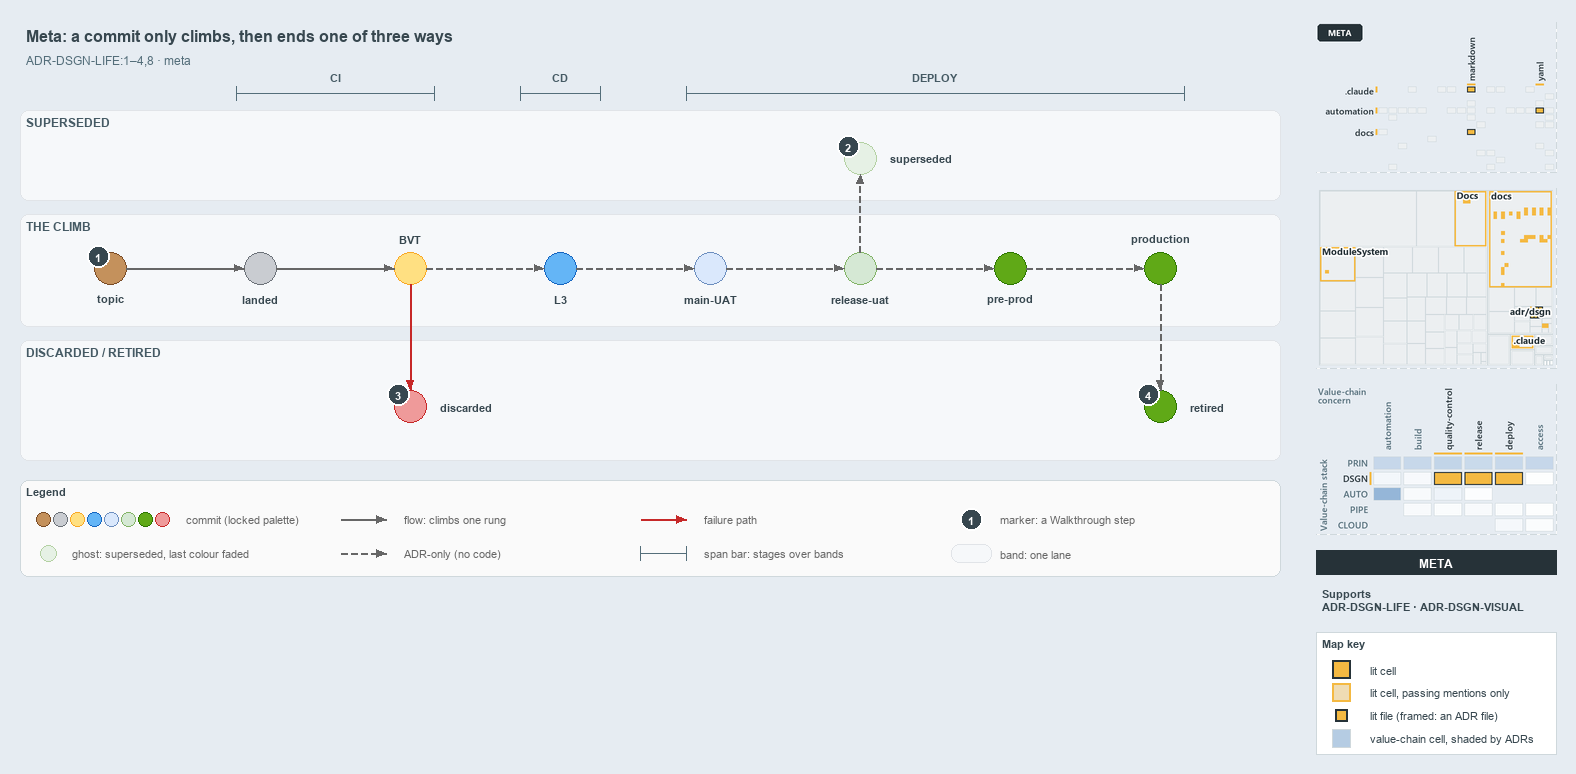

The diagram above was exported from draw.io. Its source (the exported page's mxGraphModel, read from the mxfile embedded in the PNG):
<mxGraphModel dx="1024" dy="768" grid="0" gridSize="10" guides="1" tooltips="1" connect="1" arrows="1" fold="1" page="1" pageScale="1" pageWidth="1572" pageHeight="600" background="#E6ECF2" math="0" shadow="0">
  <root>
    <mxCell id="0" />
    <mxCell id="1" parent="0" />
    <mxCell id="title" value="Meta: a commit only climbs, then ends one of three ways" style="text;html=1;align=left;verticalAlign=middle;fontSize=16;fontStyle=1;fontColor=#37474F;" vertex="1" parent="1">
      <mxGeometry x="20" y="14" width="1260" height="30" as="geometry" />
    </mxCell>
    <mxCell id="subtitle" value="ADR-DSGN-LIFE:1&amp;#8211;4,8 &amp;#183; meta" style="text;html=1;align=left;verticalAlign=middle;fontSize=12;fontColor=#546E7A;" vertex="1" parent="1">
      <mxGeometry x="20" y="44" width="1240" height="20" as="geometry" />
    </mxCell>
    <mxCell id="span-ci" value="" style="shape=crossbar;whiteSpace=wrap;html=1;rounded=1;fillColor=none;strokeColor=#546E7A;strokeWidth=1.5;" vertex="1" parent="1">
      <mxGeometry x="236" y="80" width="198" height="14" as="geometry" />
    </mxCell>
    <mxCell id="span-ci-label" value="CI" style="text;html=1;align=center;verticalAlign=middle;fontSize=11;fontStyle=1;fontColor=#455A64;labelBackgroundColor=#F6F8FA;" vertex="1" parent="1">
      <mxGeometry x="300" y="62" width="70" height="16" as="geometry" />
    </mxCell>
    <mxCell id="span-cd" value="" style="shape=crossbar;whiteSpace=wrap;html=1;rounded=1;fillColor=none;strokeColor=#546E7A;strokeWidth=1.5;" vertex="1" parent="1">
      <mxGeometry x="520" y="80" width="80" height="14" as="geometry" />
    </mxCell>
    <mxCell id="span-cd-label" value="CD" style="text;html=1;align=center;verticalAlign=middle;fontSize=11;fontStyle=1;fontColor=#455A64;labelBackgroundColor=#F6F8FA;" vertex="1" parent="1">
      <mxGeometry x="525" y="62" width="70" height="16" as="geometry" />
    </mxCell>
    <mxCell id="span-deploy" value="" style="shape=crossbar;whiteSpace=wrap;html=1;rounded=1;fillColor=none;strokeColor=#546E7A;strokeWidth=1.5;" vertex="1" parent="1">
      <mxGeometry x="686" y="80" width="498" height="14" as="geometry" />
    </mxCell>
    <mxCell id="span-deploy-label" value="DEPLOY" style="text;html=1;align=center;verticalAlign=middle;fontSize=11;fontStyle=1;fontColor=#455A64;labelBackgroundColor=#F6F8FA;" vertex="1" parent="1">
      <mxGeometry x="900" y="62" width="70" height="16" as="geometry" />
    </mxCell>
    <mxCell id="band-superseded" value="SUPERSEDED" style="rounded=1;html=1;arcSize=3;fillColor=#F6F8FA;strokeColor=#E1E4E8;verticalAlign=top;align=left;spacingLeft=8;fontStyle=1;fontSize=12;fontColor=#455A64;" vertex="1" parent="1">
      <mxGeometry x="20" y="104" width="1260" height="90" as="geometry" />
    </mxCell>
    <mxCell id="band-climb" value="THE CLIMB" style="rounded=1;html=1;arcSize=3;fillColor=#F6F8FA;strokeColor=#E1E4E8;verticalAlign=top;align=left;spacingLeft=8;fontStyle=1;fontSize=12;fontColor=#455A64;" vertex="1" parent="1">
      <mxGeometry x="20" y="208" width="1260" height="112" as="geometry" />
    </mxCell>
    <mxCell id="band-ended" value="DISCARDED / RETIRED" style="rounded=1;html=1;arcSize=3;fillColor=#F6F8FA;strokeColor=#E1E4E8;verticalAlign=top;align=left;spacingLeft=8;fontStyle=1;fontSize=12;fontColor=#455A64;" vertex="1" parent="1">
      <mxGeometry x="20" y="334" width="1260" height="120" as="geometry" />
    </mxCell>
    <mxCell id="dot-topic" value="" style="ellipse;html=1;fillColor=#C4915C;strokeColor=#7A4B25;strokeWidth=1.5;fontStyle=1;fontSize=11;" vertex="1" parent="1">
      <mxGeometry x="94" y="246" width="32" height="32" as="geometry" />
    </mxCell>
    <mxCell id="dot-topic-name" value="topic" style="text;html=1;align=center;verticalAlign=middle;fontSize=11;fontStyle=1;fontColor=#37474F;" vertex="1" parent="1">
      <mxGeometry x="65" y="284" width="90" height="16" as="geometry" />
    </mxCell>
    <mxCell id="dot-landed" value="" style="ellipse;html=1;fillColor=#C9CCD1;strokeColor=#6B7178;strokeWidth=1.5;fontStyle=1;fontSize=11;" vertex="1" parent="1">
      <mxGeometry x="244" y="246" width="32" height="32" as="geometry" />
    </mxCell>
    <mxCell id="dot-landed-name" value="landed" style="text;html=1;align=center;verticalAlign=middle;fontSize=11;fontStyle=1;fontColor=#37474F;" vertex="1" parent="1">
      <mxGeometry x="215" y="284" width="90" height="16" as="geometry" />
    </mxCell>
    <mxCell id="dot-bvt" value="" style="ellipse;html=1;fillColor=#FFE082;strokeColor=#F9A825;strokeWidth=1.5;fontStyle=1;fontSize=11;" vertex="1" parent="1">
      <mxGeometry x="394" y="246" width="32" height="32" as="geometry" />
    </mxCell>
    <mxCell id="dot-bvt-name" value="BVT" style="text;html=1;align=center;verticalAlign=middle;fontSize=11;fontStyle=1;fontColor=#37474F;" vertex="1" parent="1">
      <mxGeometry x="365" y="224" width="90" height="16" as="geometry" />
    </mxCell>
    <mxCell id="dot-l3" value="" style="ellipse;html=1;fillColor=#64B5F6;strokeColor=#1565C0;strokeWidth=1.5;fontStyle=1;fontSize=11;" vertex="1" parent="1">
      <mxGeometry x="544" y="246" width="32" height="32" as="geometry" />
    </mxCell>
    <mxCell id="dot-l3-name" value="L3" style="text;html=1;align=center;verticalAlign=middle;fontSize=11;fontStyle=1;fontColor=#37474F;" vertex="1" parent="1">
      <mxGeometry x="515" y="284" width="90" height="16" as="geometry" />
    </mxCell>
    <mxCell id="dot-mainuat" value="" style="ellipse;html=1;fillColor=#dae8fc;strokeColor=#6c8ebf;strokeWidth=1.5;fontStyle=1;fontSize=11;" vertex="1" parent="1">
      <mxGeometry x="694" y="246" width="32" height="32" as="geometry" />
    </mxCell>
    <mxCell id="dot-mainuat-name" value="main-UAT" style="text;html=1;align=center;verticalAlign=middle;fontSize=11;fontStyle=1;fontColor=#37474F;" vertex="1" parent="1">
      <mxGeometry x="665" y="284" width="90" height="16" as="geometry" />
    </mxCell>
    <mxCell id="dot-releaseuat" value="" style="ellipse;html=1;fillColor=#d5e8d4;strokeColor=#82b366;strokeWidth=1.5;fontStyle=1;fontSize=11;" vertex="1" parent="1">
      <mxGeometry x="844" y="246" width="32" height="32" as="geometry" />
    </mxCell>
    <mxCell id="dot-releaseuat-name" value="release-uat" style="text;html=1;align=center;verticalAlign=middle;fontSize=11;fontStyle=1;fontColor=#37474F;" vertex="1" parent="1">
      <mxGeometry x="815" y="284" width="90" height="16" as="geometry" />
    </mxCell>
    <mxCell id="dot-preprod" value="" style="ellipse;html=1;fillColor=#60a917;strokeColor=#2D7600;strokeWidth=1.5;fontStyle=1;fontSize=11;" vertex="1" parent="1">
      <mxGeometry x="994" y="246" width="32" height="32" as="geometry" />
    </mxCell>
    <mxCell id="dot-preprod-name" value="pre-prod" style="text;html=1;align=center;verticalAlign=middle;fontSize=11;fontStyle=1;fontColor=#37474F;" vertex="1" parent="1">
      <mxGeometry x="965" y="284" width="90" height="16" as="geometry" />
    </mxCell>
    <mxCell id="dot-production" value="" style="ellipse;html=1;fillColor=#60a917;strokeColor=#2D7600;strokeWidth=1.5;fontStyle=1;fontSize=11;" vertex="1" parent="1">
      <mxGeometry x="1144" y="246" width="32" height="32" as="geometry" />
    </mxCell>
    <mxCell id="dot-production-name" value="production" style="text;html=1;align=center;verticalAlign=middle;fontSize=11;fontStyle=1;fontColor=#37474F;" vertex="1" parent="1">
      <mxGeometry x="1115" y="224" width="90" height="16" as="geometry" />
    </mxCell>
    <mxCell id="edge-topic-landed" value="" style="edgeStyle=orthogonalEdgeStyle;rounded=1;html=1;fontSize=11;endArrow=block;strokeColor=#666666;" edge="1" parent="1" source="dot-topic" target="dot-landed">
      <mxGeometry relative="1" as="geometry" />
    </mxCell>
    <mxCell id="edge-landed-bvt" value="" style="edgeStyle=orthogonalEdgeStyle;rounded=1;html=1;fontSize=11;endArrow=block;strokeColor=#666666;" edge="1" parent="1" source="dot-landed" target="dot-bvt">
      <mxGeometry relative="1" as="geometry" />
    </mxCell>
    <mxCell id="edge-bvt-l3" value="" style="edgeStyle=orthogonalEdgeStyle;rounded=1;html=1;fontSize=11;endArrow=block;strokeColor=#666666;dashed=1;" edge="1" parent="1" source="dot-bvt" target="dot-l3">
      <mxGeometry relative="1" as="geometry" />
    </mxCell>
    <mxCell id="edge-l3-mainuat" value="" style="edgeStyle=orthogonalEdgeStyle;rounded=1;html=1;fontSize=11;endArrow=block;strokeColor=#666666;dashed=1;" edge="1" parent="1" source="dot-l3" target="dot-mainuat">
      <mxGeometry relative="1" as="geometry" />
    </mxCell>
    <mxCell id="edge-mainuat-releaseuat" value="" style="edgeStyle=orthogonalEdgeStyle;rounded=1;html=1;fontSize=11;endArrow=block;strokeColor=#666666;dashed=1;" edge="1" parent="1" source="dot-mainuat" target="dot-releaseuat">
      <mxGeometry relative="1" as="geometry" />
    </mxCell>
    <mxCell id="edge-releaseuat-preprod" value="" style="edgeStyle=orthogonalEdgeStyle;rounded=1;html=1;fontSize=11;endArrow=block;strokeColor=#666666;dashed=1;" edge="1" parent="1" source="dot-releaseuat" target="dot-preprod">
      <mxGeometry relative="1" as="geometry" />
    </mxCell>
    <mxCell id="edge-preprod-production" value="" style="edgeStyle=orthogonalEdgeStyle;rounded=1;html=1;fontSize=11;endArrow=block;strokeColor=#666666;dashed=1;" edge="1" parent="1" source="dot-preprod" target="dot-production">
      <mxGeometry relative="1" as="geometry" />
    </mxCell>
    <mxCell id="dot-superseded" value="" style="ellipse;html=1;fillColor=#d5e8d4;strokeColor=#82b366;strokeWidth=1.2;dashed=1;opacity=60;fontStyle=1;fontSize=11;" vertex="1" parent="1">
      <mxGeometry x="844" y="136" width="32" height="32" as="geometry" />
    </mxCell>
    <mxCell id="dot-superseded-name" value="superseded" style="text;html=1;align=left;verticalAlign=middle;fontSize=11;fontStyle=1;fontColor=#37474F;" vertex="1" parent="1">
      <mxGeometry x="884" y="144" width="100" height="16" as="geometry" />
    </mxCell>
    <mxCell id="edge-releaseuat-superseded" value="" style="edgeStyle=orthogonalEdgeStyle;rounded=1;html=1;fontSize=11;endArrow=block;strokeColor=#666666;dashed=1;" edge="1" parent="1" source="dot-releaseuat" target="dot-superseded">
      <mxGeometry relative="1" as="geometry" />
    </mxCell>
    <mxCell id="dot-discarded" value="" style="ellipse;html=1;fillColor=#EF9A9A;strokeColor=#C62828;strokeWidth=1.5;fontStyle=1;fontSize=11;" vertex="1" parent="1">
      <mxGeometry x="394" y="384" width="32" height="32" as="geometry" />
    </mxCell>
    <mxCell id="dot-discarded-name" value="discarded" style="text;html=1;align=left;verticalAlign=middle;fontSize=11;fontStyle=1;fontColor=#37474F;" vertex="1" parent="1">
      <mxGeometry x="434" y="392" width="100" height="16" as="geometry" />
    </mxCell>
    <mxCell id="edge-bvt-discarded" value="" style="edgeStyle=orthogonalEdgeStyle;rounded=1;html=1;fontSize=11;endArrow=block;strokeColor=#C62828;" edge="1" parent="1" source="dot-bvt" target="dot-discarded">
      <mxGeometry relative="1" as="geometry" />
    </mxCell>
    <mxCell id="dot-retired" value="" style="ellipse;html=1;fillColor=#60a917;strokeColor=#2D7600;strokeWidth=1.5;fontStyle=1;fontSize=11;" vertex="1" parent="1">
      <mxGeometry x="1144" y="384" width="32" height="32" as="geometry" />
    </mxCell>
    <mxCell id="dot-retired-name" value="retired" style="text;html=1;align=left;verticalAlign=middle;fontSize=11;fontStyle=1;fontColor=#37474F;" vertex="1" parent="1">
      <mxGeometry x="1184" y="392" width="80" height="16" as="geometry" />
    </mxCell>
    <mxCell id="edge-production-retired" value="" style="edgeStyle=orthogonalEdgeStyle;rounded=1;html=1;fontSize=11;endArrow=block;strokeColor=#666666;dashed=1;" edge="1" parent="1" source="dot-production" target="dot-retired">
      <mxGeometry relative="1" as="geometry" />
    </mxCell>
    <mxCell id="mark-1" value="1" style="ellipse;html=1;fillColor=#37474F;strokeColor=#FFFFFF;strokeWidth=2;fontColor=#FFFFFF;fontStyle=1;fontSize=11;" vertex="1" parent="1">
      <mxGeometry x="87" y="239" width="22" height="22" as="geometry" />
    </mxCell>
    <mxCell id="mark-2" value="2" style="ellipse;html=1;fillColor=#37474F;strokeColor=#FFFFFF;strokeWidth=2;fontColor=#FFFFFF;fontStyle=1;fontSize=11;" vertex="1" parent="1">
      <mxGeometry x="837" y="129" width="22" height="22" as="geometry" />
    </mxCell>
    <mxCell id="mark-3" value="3" style="ellipse;html=1;fillColor=#37474F;strokeColor=#FFFFFF;strokeWidth=2;fontColor=#FFFFFF;fontStyle=1;fontSize=11;" vertex="1" parent="1">
      <mxGeometry x="387" y="377" width="22" height="22" as="geometry" />
    </mxCell>
    <mxCell id="mark-4" value="4" style="ellipse;html=1;fillColor=#37474F;strokeColor=#FFFFFF;strokeWidth=2;fontColor=#FFFFFF;fontStyle=1;fontSize=11;" vertex="1" parent="1">
      <mxGeometry x="1137" y="377" width="22" height="22" as="geometry" />
    </mxCell>
    <mxCell id="legend" value="&lt;b&gt;Legend&lt;/b&gt;" style="rounded=1;whiteSpace=wrap;html=1;arcSize=6;fillColor=#FAFAFA;strokeColor=#CFD8DC;align=left;verticalAlign=top;spacing=8;fontSize=11;fontColor=#37474F;" vertex="1" parent="1">
      <mxGeometry x="20" y="474" width="1260" height="96" as="geometry" />
    </mxCell>
    <mxCell id="legend-commit-0" value="" style="ellipse;html=1;fillColor=#C4915C;strokeColor=#7A4B25;strokeWidth=1.5;fontStyle=1;fontSize=11;" vertex="1" parent="1">
      <mxGeometry x="36" y="506" width="14" height="14" as="geometry" />
    </mxCell>
    <mxCell id="legend-commit-1" value="" style="ellipse;html=1;fillColor=#C9CCD1;strokeColor=#6B7178;strokeWidth=1.5;fontStyle=1;fontSize=11;" vertex="1" parent="1">
      <mxGeometry x="53" y="506" width="14" height="14" as="geometry" />
    </mxCell>
    <mxCell id="legend-commit-2" value="" style="ellipse;html=1;fillColor=#FFE082;strokeColor=#F9A825;strokeWidth=1.5;fontStyle=1;fontSize=11;" vertex="1" parent="1">
      <mxGeometry x="70" y="506" width="14" height="14" as="geometry" />
    </mxCell>
    <mxCell id="legend-commit-3" value="" style="ellipse;html=1;fillColor=#64B5F6;strokeColor=#1565C0;strokeWidth=1.5;fontStyle=1;fontSize=11;" vertex="1" parent="1">
      <mxGeometry x="87" y="506" width="14" height="14" as="geometry" />
    </mxCell>
    <mxCell id="legend-commit-4" value="" style="ellipse;html=1;fillColor=#dae8fc;strokeColor=#6c8ebf;strokeWidth=1.5;fontStyle=1;fontSize=11;" vertex="1" parent="1">
      <mxGeometry x="104" y="506" width="14" height="14" as="geometry" />
    </mxCell>
    <mxCell id="legend-commit-5" value="" style="ellipse;html=1;fillColor=#d5e8d4;strokeColor=#82b366;strokeWidth=1.5;fontStyle=1;fontSize=11;" vertex="1" parent="1">
      <mxGeometry x="121" y="506" width="14" height="14" as="geometry" />
    </mxCell>
    <mxCell id="legend-commit-6" value="" style="ellipse;html=1;fillColor=#60a917;strokeColor=#2D7600;strokeWidth=1.5;fontStyle=1;fontSize=11;" vertex="1" parent="1">
      <mxGeometry x="138" y="506" width="14" height="14" as="geometry" />
    </mxCell>
    <mxCell id="legend-commit-7" value="" style="ellipse;html=1;fillColor=#EF9A9A;strokeColor=#C62828;strokeWidth=1.5;fontStyle=1;fontSize=11;" vertex="1" parent="1">
      <mxGeometry x="155" y="506" width="14" height="14" as="geometry" />
    </mxCell>
    <mxCell id="legend-commit-text" value="commit (locked palette)" style="text;html=1;align=left;verticalAlign=middle;fontSize=11;fontColor=#666666;" vertex="1" parent="1">
      <mxGeometry x="180" y="503" width="150" height="20" as="geometry" />
    </mxCell>
    <mxCell id="legend-ghost" value="" style="ellipse;html=1;fillColor=#d5e8d4;strokeColor=#82b366;strokeWidth=1.2;dashed=1;opacity=60;fontStyle=1;fontSize=11;" vertex="1" parent="1">
      <mxGeometry x="40" y="539" width="16" height="16" as="geometry" />
    </mxCell>
    <mxCell id="legend-ghost-text" value="ghost: superseded, last colour faded" style="text;html=1;align=left;verticalAlign=middle;fontSize=11;fontColor=#666666;" vertex="1" parent="1">
      <mxGeometry x="66" y="537" width="250" height="20" as="geometry" />
    </mxCell>
    <mxCell id="legend-flow-a" value="" style="text;html=1;strokeColor=none;fillColor=none;" vertex="1" parent="1">
      <mxGeometry x="340" y="513" width="1" height="1" as="geometry" />
    </mxCell>
    <mxCell id="legend-flow-b" value="" style="text;html=1;strokeColor=none;fillColor=none;" vertex="1" parent="1">
      <mxGeometry x="386" y="513" width="1" height="1" as="geometry" />
    </mxCell>
    <mxCell id="legend-flow" value="" style="edgeStyle=orthogonalEdgeStyle;rounded=1;html=1;fontSize=11;endArrow=block;strokeColor=#666666;" edge="1" parent="1" source="legend-flow-a" target="legend-flow-b">
      <mxGeometry relative="1" as="geometry" />
    </mxCell>
    <mxCell id="legend-flow-text" value="flow: climbs one rung" style="text;html=1;align=left;verticalAlign=middle;fontSize=11;fontColor=#666666;" vertex="1" parent="1">
      <mxGeometry x="398" y="503" width="200" height="20" as="geometry" />
    </mxCell>
    <mxCell id="legend-adr-a" value="" style="text;html=1;strokeColor=none;fillColor=none;" vertex="1" parent="1">
      <mxGeometry x="340" y="547" width="1" height="1" as="geometry" />
    </mxCell>
    <mxCell id="legend-adr-b" value="" style="text;html=1;strokeColor=none;fillColor=none;" vertex="1" parent="1">
      <mxGeometry x="386" y="547" width="1" height="1" as="geometry" />
    </mxCell>
    <mxCell id="legend-adr" value="" style="edgeStyle=orthogonalEdgeStyle;rounded=1;html=1;fontSize=11;endArrow=block;strokeColor=#666666;dashed=1;" edge="1" parent="1" source="legend-adr-a" target="legend-adr-b">
      <mxGeometry relative="1" as="geometry" />
    </mxCell>
    <mxCell id="legend-adr-text" value="ADR-only (no code)" style="text;html=1;align=left;verticalAlign=middle;fontSize=11;fontColor=#666666;" vertex="1" parent="1">
      <mxGeometry x="398" y="537" width="200" height="20" as="geometry" />
    </mxCell>
    <mxCell id="legend-fail-a" value="" style="text;html=1;strokeColor=none;fillColor=none;" vertex="1" parent="1">
      <mxGeometry x="640" y="513" width="1" height="1" as="geometry" />
    </mxCell>
    <mxCell id="legend-fail-b" value="" style="text;html=1;strokeColor=none;fillColor=none;" vertex="1" parent="1">
      <mxGeometry x="686" y="513" width="1" height="1" as="geometry" />
    </mxCell>
    <mxCell id="legend-fail" value="" style="edgeStyle=orthogonalEdgeStyle;rounded=1;html=1;fontSize=11;endArrow=block;strokeColor=#C62828;" edge="1" parent="1" source="legend-fail-a" target="legend-fail-b">
      <mxGeometry relative="1" as="geometry" />
    </mxCell>
    <mxCell id="legend-fail-text" value="failure path" style="text;html=1;align=left;verticalAlign=middle;fontSize=11;fontColor=#666666;" vertex="1" parent="1">
      <mxGeometry x="698" y="503" width="200" height="20" as="geometry" />
    </mxCell>
    <mxCell id="legend-span" value="" style="shape=crossbar;whiteSpace=wrap;html=1;rounded=1;fillColor=none;strokeColor=#546E7A;strokeWidth=1.5;" vertex="1" parent="1">
      <mxGeometry x="640" y="540" width="46" height="14" as="geometry" />
    </mxCell>
    <mxCell id="legend-span-text" value="span bar: stages over bands" style="text;html=1;align=left;verticalAlign=middle;fontSize=11;fontColor=#666666;" vertex="1" parent="1">
      <mxGeometry x="698" y="537" width="220" height="20" as="geometry" />
    </mxCell>
    <mxCell id="legend-mark" value="1" style="ellipse;html=1;fillColor=#37474F;strokeColor=#FFFFFF;strokeWidth=2;fontColor=#FFFFFF;fontStyle=1;fontSize=11;" vertex="1" parent="1">
      <mxGeometry x="960" y="502" width="22" height="22" as="geometry" />
    </mxCell>
    <mxCell id="legend-mark-text" value="marker: a Walkthrough step" style="text;html=1;align=left;verticalAlign=middle;fontSize=11;fontColor=#666666;" vertex="1" parent="1">
      <mxGeometry x="994" y="503" width="220" height="20" as="geometry" />
    </mxCell>
    <mxCell id="legend-band" value="" style="rounded=1;html=1;arcSize=3;fillColor=#F6F8FA;strokeColor=#E1E4E8;" vertex="1" parent="1">
      <mxGeometry x="951" y="538" width="40" height="18" as="geometry" />
    </mxCell>
    <mxCell id="legend-band-text" value="band: one lane" style="text;html=1;align=left;verticalAlign=middle;fontSize=11;fontColor=#666666;" vertex="1" parent="1">
      <mxGeometry x="994" y="537" width="220" height="20" as="geometry" />
    </mxCell>
    <mxCell id="minimap-grid" value="" style="shape=image;html=1;imageAspect=0;aspect=fixed;verticalLabelPosition=bottom;strokeColor=#CFD8DC;dashed=1;fillColor=#FAFAFA;image=data:image/png,(base64 omitted: 10304 chars);" vertex="1" parent="1">
      <mxGeometry x="1316" y="16" width="240" height="150" as="geometry" />
    </mxCell>
    <mxCell id="minimap-tree" value="" style="shape=image;html=1;imageAspect=0;aspect=fixed;verticalLabelPosition=bottom;strokeColor=#CFD8DC;dashed=1;fillColor=#FAFAFA;image=data:image/png,(base64 omitted: 16656 chars);" vertex="1" parent="1">
      <mxGeometry x="1316" y="182" width="240" height="180" as="geometry" />
    </mxCell>
    <mxCell id="minimap-chain" value="" style="shape=image;html=1;imageAspect=0;aspect=fixed;verticalLabelPosition=bottom;strokeColor=#CFD8DC;dashed=1;fillColor=#FAFAFA;image=data:image/png,(base64 omitted: 23624 chars);" vertex="1" parent="1">
      <mxGeometry x="1316" y="378" width="240" height="150" as="geometry" />
    </mxCell>
    <mxCell id="lens-badge" value="META" style="rounded=0;whiteSpace=wrap;html=1;align=center;verticalAlign=middle;fontSize=12;fontStyle=1;fontColor=#FFFFFF;fillColor=#263238;strokeColor=none;" vertex="1" parent="1">
      <mxGeometry x="1316" y="544" width="240" height="24" as="geometry" />
    </mxCell>
    <mxCell id="supports" value="&lt;b&gt;Supports&lt;/b&gt;&lt;br&gt;ADR-DSGN-LIFE &amp;#183; ADR-DSGN-VISUAL" style="text;html=1;whiteSpace=wrap;align=left;verticalAlign=top;fontSize=11;fontColor=#37474F;" vertex="1" parent="1">
      <mxGeometry x="1316" y="576" width="240" height="38" as="geometry" />
    </mxCell>
    <mxCell id="mapkey" value="&lt;b&gt;Map key&lt;/b&gt;" style="rounded=0;whiteSpace=wrap;html=1;align=left;verticalAlign=top;fontSize=11;fontColor=#37474F;fillColor=#FFFFFF;strokeColor=#CFD8DC;spacingLeft=8;spacingTop=2;" vertex="1" parent="1">
      <mxGeometry x="1316" y="626" width="240" height="122" as="geometry" />
    </mxCell>
    <mxCell id="mapkey-lit" value="" style="rounded=0;html=1;fillColor=#F4B942;strokeColor=#263238;strokeWidth=2;" vertex="1" parent="1">
      <mxGeometry x="1332.0" y="654.0" width="18" height="18" as="geometry" />
    </mxCell>
    <mxCell id="mapkey-lit-text" value="lit cell" style="text;html=1;align=left;verticalAlign=middle;fontSize=11;fontColor=#37474F;" vertex="1" parent="1">
      <mxGeometry x="1364" y="653" width="184" height="20" as="geometry" />
    </mxCell>
    <mxCell id="mapkey-touched" value="" style="rounded=0;html=1;fillColor=#EFDCB4;strokeColor=#F4B942;strokeWidth=2;" vertex="1" parent="1">
      <mxGeometry x="1332.0" y="677.0" width="18" height="18" as="geometry" />
    </mxCell>
    <mxCell id="mapkey-touched-text" value="lit cell, passing mentions only" style="text;html=1;align=left;verticalAlign=middle;fontSize=11;fontColor=#37474F;" vertex="1" parent="1">
      <mxGeometry x="1364" y="676" width="184" height="20" as="geometry" />
    </mxCell>
    <mxCell id="mapkey-file" value="" style="rounded=0;html=1;fillColor=#F4B942;strokeColor=#263238;strokeWidth=2;" vertex="1" parent="1">
      <mxGeometry x="1335.0" y="703.0" width="12" height="12" as="geometry" />
    </mxCell>
    <mxCell id="mapkey-file-text" value="lit file (framed: an ADR file)" style="text;html=1;align=left;verticalAlign=middle;fontSize=11;fontColor=#37474F;" vertex="1" parent="1">
      <mxGeometry x="1364" y="699" width="184" height="20" as="geometry" />
    </mxCell>
    <mxCell id="mapkey-shade" value="" style="rounded=0;html=1;fillColor=#B5CCE3;strokeColor=#CFD8DC;" vertex="1" parent="1">
      <mxGeometry x="1332.0" y="723.0" width="18" height="18" as="geometry" />
    </mxCell>
    <mxCell id="mapkey-shade-text" value="value-chain cell, shaded by ADRs" style="text;html=1;align=left;verticalAlign=middle;fontSize=11;fontColor=#37474F;" vertex="1" parent="1">
      <mxGeometry x="1364" y="722" width="184" height="20" as="geometry" />
    </mxCell>
  </root>
</mxGraphModel>